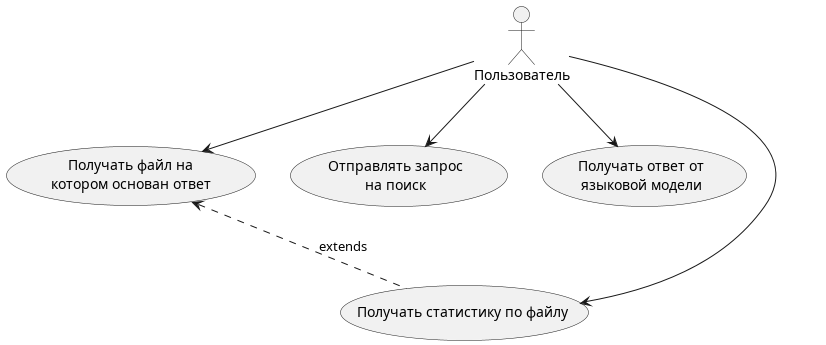

The diagram above was rendered by PlantUML. Its source (embedded in the PNG):
@startuml usecase

:Пользователь: as user

user-down->(Отправлять запрос\nна поиск)
user-down->(Получать ответ от\nязыковой модели)
user-down->(Получать файл на\nкотором основан ответ)
(Получать статистику по файлу) .up.> (Получать файл на\nкотором основан ответ): extends
user-down->(Получать статистику по файлу)

@enduml